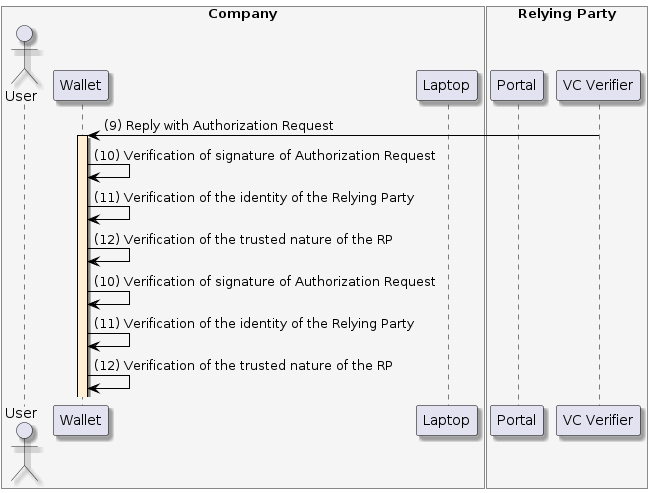

The diagram above was rendered by PlantUML. Its source (embedded in the PNG):
@startuml
skinparam shadowing true
skinparam ParticipantBorderColor black
skinparam arrowcolor black
skinparam SequenceLifeLineBorderColor black
skinparam SequenceLifeLineBackgroundColor PapayaWhip
	box "Company" #WhiteSmoke
    actor "User" as user
    participant "Wallet" as mobile
    participant "Laptop" as browser
end box
box "Relying Party" #WhiteSmoke
    participant "Portal" as portal
    participant "VC Verifier" as verifier
end box


verifier -> mobile --++: (9) Reply with Authorization Request

mobile -> mobile: (10) Verification of signature of Authorization Request

mobile -> mobile: (11) Verification of the identity of the Relying Party

mobile -> mobile: (12) Verification of the trusted nature of the RP


mobile -> mobile: (10) Verification of signature of Authorization Request
mobile -> mobile: (11) Verification of the identity of the Relying Party
mobile -> mobile: (12) Verification of the trusted nature of the RP
@enduml